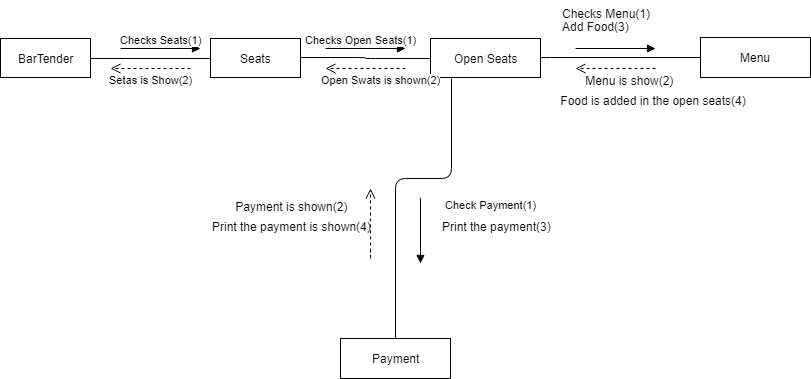

The diagram above was exported from draw.io. Its source (the exported page's mxGraphModel, read from the mxfile embedded in the PNG):
<mxGraphModel dx="852" dy="496" grid="1" gridSize="10" guides="1" tooltips="1" connect="1" arrows="1" fold="1" page="1" pageScale="1" pageWidth="827" pageHeight="1169" math="0" shadow="0">
  <root>
    <mxCell id="0" />
    <mxCell id="1" parent="0" />
    <mxCell id="VCJFBueau9F9JsuLLzO6-3" value="BarTender" style="html=1;" parent="1" vertex="1">
      <mxGeometry x="150" y="110" width="90" height="39" as="geometry" />
    </mxCell>
    <mxCell id="VCJFBueau9F9JsuLLzO6-8" value="Seats" style="html=1;" parent="1" vertex="1">
      <mxGeometry x="360" y="110" width="90" height="39" as="geometry" />
    </mxCell>
    <mxCell id="VCJFBueau9F9JsuLLzO6-12" value="" style="endArrow=none;html=1;edgeStyle=orthogonalEdgeStyle;exitX=1;exitY=0.5;exitDx=0;exitDy=0;entryX=0;entryY=0.5;entryDx=0;entryDy=0;" parent="1" source="VCJFBueau9F9JsuLLzO6-3" target="VCJFBueau9F9JsuLLzO6-8" edge="1">
      <mxGeometry relative="1" as="geometry">
        <mxPoint x="230" y="259.5" as="sourcePoint" />
        <mxPoint x="350" y="259.5" as="targetPoint" />
        <Array as="points" />
      </mxGeometry>
    </mxCell>
    <mxCell id="VCJFBueau9F9JsuLLzO6-14" value="" style="resizable=0;html=1;align=right;verticalAlign=bottom;labelBackgroundColor=#ffffff;fontSize=10;" parent="VCJFBueau9F9JsuLLzO6-12" connectable="0" vertex="1">
      <mxGeometry x="1" relative="1" as="geometry" />
    </mxCell>
    <mxCell id="VCJFBueau9F9JsuLLzO6-21" value="Checks Seats(1)" style="html=1;verticalAlign=bottom;endArrow=block;" parent="1" edge="1">
      <mxGeometry width="80" relative="1" as="geometry">
        <mxPoint x="270" y="120" as="sourcePoint" />
        <mxPoint x="350" y="120" as="targetPoint" />
        <mxPoint as="offset" />
      </mxGeometry>
    </mxCell>
    <mxCell id="VCJFBueau9F9JsuLLzO6-22" value="Setas is Show(2)" style="html=1;verticalAlign=bottom;endArrow=open;dashed=1;endSize=8;" parent="1" edge="1">
      <mxGeometry y="20" relative="1" as="geometry">
        <mxPoint x="340" y="140" as="sourcePoint" />
        <mxPoint x="260" y="140" as="targetPoint" />
        <Array as="points" />
        <mxPoint as="offset" />
      </mxGeometry>
    </mxCell>
    <mxCell id="VCJFBueau9F9JsuLLzO6-23" value="Open Seats" style="html=1;" parent="1" vertex="1">
      <mxGeometry x="580" y="110" width="110" height="39" as="geometry" />
    </mxCell>
    <mxCell id="VCJFBueau9F9JsuLLzO6-27" value="" style="endArrow=none;html=1;edgeStyle=orthogonalEdgeStyle;" parent="1" target="VCJFBueau9F9JsuLLzO6-23" edge="1">
      <mxGeometry relative="1" as="geometry">
        <mxPoint x="450" y="128.5" as="sourcePoint" />
        <mxPoint x="610" y="128.5" as="targetPoint" />
        <Array as="points">
          <mxPoint x="515" y="129" />
          <mxPoint x="515" y="130" />
        </Array>
      </mxGeometry>
    </mxCell>
    <mxCell id="VCJFBueau9F9JsuLLzO6-31" value="Checks Open Seats(1)" style="html=1;verticalAlign=bottom;endArrow=block;" parent="1" edge="1">
      <mxGeometry x="-0.125" width="80" relative="1" as="geometry">
        <mxPoint x="475" y="120" as="sourcePoint" />
        <mxPoint x="555" y="120" as="targetPoint" />
        <mxPoint as="offset" />
      </mxGeometry>
    </mxCell>
    <mxCell id="VCJFBueau9F9JsuLLzO6-32" value="Open Swats is shown(2)" style="html=1;verticalAlign=bottom;endArrow=open;dashed=1;endSize=8;" parent="1" edge="1">
      <mxGeometry x="-0.375" y="20" relative="1" as="geometry">
        <mxPoint x="555" y="140" as="sourcePoint" />
        <mxPoint x="475" y="140" as="targetPoint" />
        <mxPoint as="offset" />
      </mxGeometry>
    </mxCell>
    <mxCell id="VCJFBueau9F9JsuLLzO6-33" value="Menu" style="html=1;" parent="1" vertex="1">
      <mxGeometry x="850" y="109" width="110" height="40" as="geometry" />
    </mxCell>
    <mxCell id="VCJFBueau9F9JsuLLzO6-34" value="" style="endArrow=none;html=1;edgeStyle=orthogonalEdgeStyle;exitX=1;exitY=0.5;exitDx=0;exitDy=0;" parent="1" source="VCJFBueau9F9JsuLLzO6-23" target="VCJFBueau9F9JsuLLzO6-33" edge="1">
      <mxGeometry relative="1" as="geometry">
        <mxPoint x="707" y="128.5" as="sourcePoint" />
        <mxPoint x="827" y="128.5" as="targetPoint" />
        <Array as="points">
          <mxPoint x="690" y="129" />
        </Array>
      </mxGeometry>
    </mxCell>
    <mxCell id="VCJFBueau9F9JsuLLzO6-35" value="" style="resizable=0;html=1;align=left;verticalAlign=bottom;labelBackgroundColor=#ffffff;fontSize=10;" parent="VCJFBueau9F9JsuLLzO6-34" connectable="0" vertex="1">
      <mxGeometry x="-1" relative="1" as="geometry" />
    </mxCell>
    <mxCell id="VCJFBueau9F9JsuLLzO6-36" value="" style="resizable=0;html=1;align=right;verticalAlign=bottom;labelBackgroundColor=#ffffff;fontSize=10;" parent="VCJFBueau9F9JsuLLzO6-34" connectable="0" vertex="1">
      <mxGeometry x="1" relative="1" as="geometry" />
    </mxCell>
    <mxCell id="VCJFBueau9F9JsuLLzO6-37" value="" style="html=1;verticalAlign=bottom;endArrow=block;" parent="1" edge="1">
      <mxGeometry x="-0.125" y="10" width="80" relative="1" as="geometry">
        <mxPoint x="725" y="120" as="sourcePoint" />
        <mxPoint x="805" y="120" as="targetPoint" />
        <mxPoint as="offset" />
      </mxGeometry>
    </mxCell>
    <mxCell id="VCJFBueau9F9JsuLLzO6-38" value="" style="html=1;verticalAlign=bottom;endArrow=open;dashed=1;endSize=8;" parent="1" edge="1">
      <mxGeometry x="-0.125" y="30" relative="1" as="geometry">
        <mxPoint x="805" y="140" as="sourcePoint" />
        <mxPoint x="725" y="140" as="targetPoint" />
        <mxPoint as="offset" />
      </mxGeometry>
    </mxCell>
    <mxCell id="VCJFBueau9F9JsuLLzO6-39" value="Payment" style="html=1;" parent="1" vertex="1">
      <mxGeometry x="490" y="410" width="110" height="40" as="geometry" />
    </mxCell>
    <mxCell id="VCJFBueau9F9JsuLLzO6-40" value="" style="endArrow=none;html=1;edgeStyle=orthogonalEdgeStyle;entryX=0.5;entryY=0;entryDx=0;entryDy=0;" parent="1" target="VCJFBueau9F9JsuLLzO6-39" edge="1">
      <mxGeometry relative="1" as="geometry">
        <mxPoint x="601" y="150" as="sourcePoint" />
        <mxPoint x="750" y="170" as="targetPoint" />
        <Array as="points">
          <mxPoint x="601" y="250" />
          <mxPoint x="545" y="250" />
        </Array>
      </mxGeometry>
    </mxCell>
    <mxCell id="VCJFBueau9F9JsuLLzO6-46" value="Check Payment(1)" style="html=1;verticalAlign=bottom;endArrow=block;curved=1;shadow=0;comic=1;" parent="1" edge="1">
      <mxGeometry x="-0.5385" y="70" width="80" relative="1" as="geometry">
        <mxPoint x="570" y="270" as="sourcePoint" />
        <mxPoint x="570" y="335" as="targetPoint" />
        <Array as="points">
          <mxPoint x="570" y="285" />
          <mxPoint x="570" y="320" />
          <mxPoint x="570" y="335" />
        </Array>
        <mxPoint as="offset" />
      </mxGeometry>
    </mxCell>
    <mxCell id="VCJFBueau9F9JsuLLzO6-49" value="" style="html=1;verticalAlign=bottom;endArrow=open;dashed=1;endSize=8;shadow=0;" parent="1" edge="1">
      <mxGeometry x="-0.1111" y="60" relative="1" as="geometry">
        <mxPoint x="520" y="330" as="sourcePoint" />
        <mxPoint x="520" y="260" as="targetPoint" />
        <Array as="points">
          <mxPoint x="520" y="320" />
          <mxPoint x="520" y="330" />
        </Array>
        <mxPoint as="offset" />
      </mxGeometry>
    </mxCell>
    <mxCell id="FtB0ZqKpmTFoCvDPa--G-1" value="Checks Menu(1)" style="text;html=1;" vertex="1" parent="1">
      <mxGeometry x="710" y="72" width="100" height="26" as="geometry" />
    </mxCell>
    <mxCell id="FtB0ZqKpmTFoCvDPa--G-2" value="Add Food(3)" style="text;html=1;" vertex="1" parent="1">
      <mxGeometry x="710" y="85" width="110" height="30" as="geometry" />
    </mxCell>
    <mxCell id="FtB0ZqKpmTFoCvDPa--G-4" value="&amp;nbsp;Menu is show(2)" style="text;html=1;" vertex="1" parent="1">
      <mxGeometry x="730" y="139" width="90" height="20" as="geometry" />
    </mxCell>
    <mxCell id="FtB0ZqKpmTFoCvDPa--G-5" value="&amp;nbsp;Food is added in the open seats(4)" style="text;html=1;" vertex="1" parent="1">
      <mxGeometry x="705" y="159" width="110" height="30" as="geometry" />
    </mxCell>
    <mxCell id="FtB0ZqKpmTFoCvDPa--G-15" value="&amp;nbsp;Payment is shown(2)" style="text;html=1;" vertex="1" parent="1">
      <mxGeometry x="380" y="264.5" width="120" height="30" as="geometry" />
    </mxCell>
    <mxCell id="FtB0ZqKpmTFoCvDPa--G-18" value="Print the payment(3)" style="text;html=1;" vertex="1" parent="1">
      <mxGeometry x="590" y="285" width="120" height="30" as="geometry" />
    </mxCell>
    <mxCell id="FtB0ZqKpmTFoCvDPa--G-21" value="Print the payment is shown(4)" style="text;html=1;" vertex="1" parent="1">
      <mxGeometry x="360" y="285" width="130" height="30" as="geometry" />
    </mxCell>
  </root>
</mxGraphModel>